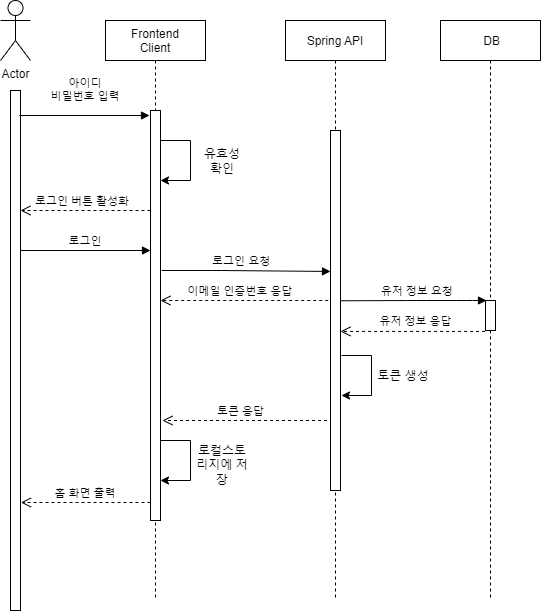

The diagram above was exported from draw.io. Its source (the exported page's mxGraphModel, read from the mxfile embedded in the PNG):
<mxGraphModel dx="2062" dy="1114" grid="1" gridSize="10" guides="1" tooltips="1" connect="1" arrows="1" fold="1" page="1" pageScale="1" pageWidth="827" pageHeight="1169" math="0" shadow="0">
  <root>
    <mxCell id="ZRe5H4zDr6cF647QGmYh-0" />
    <mxCell id="ZRe5H4zDr6cF647QGmYh-1" parent="ZRe5H4zDr6cF647QGmYh-0" />
    <mxCell id="3eAsOWXEwBwbz7Rq_6B8-0" value="Frontend&#10;Client" style="shape=umlLifeline;perimeter=lifelinePerimeter;container=1;collapsible=0;recursiveResize=0;rounded=0;shadow=0;strokeWidth=1;" parent="ZRe5H4zDr6cF647QGmYh-1" vertex="1">
      <mxGeometry x="249" y="210" width="100" height="580" as="geometry" />
    </mxCell>
    <mxCell id="3eAsOWXEwBwbz7Rq_6B8-1" value="" style="points=[];perimeter=orthogonalPerimeter;rounded=0;shadow=0;strokeWidth=1;" parent="3eAsOWXEwBwbz7Rq_6B8-0" vertex="1">
      <mxGeometry x="45" y="90" width="10" height="410" as="geometry" />
    </mxCell>
    <mxCell id="3eAsOWXEwBwbz7Rq_6B8-36" value="" style="edgeStyle=elbowEdgeStyle;elbow=horizontal;endArrow=classic;html=1;rounded=0;" parent="3eAsOWXEwBwbz7Rq_6B8-0" edge="1">
      <mxGeometry width="50" height="50" relative="1" as="geometry">
        <mxPoint x="55" y="120" as="sourcePoint" />
        <mxPoint x="55" y="160" as="targetPoint" />
        <Array as="points">
          <mxPoint x="85" y="140" />
        </Array>
      </mxGeometry>
    </mxCell>
    <mxCell id="3eAsOWXEwBwbz7Rq_6B8-44" value="" style="edgeStyle=elbowEdgeStyle;elbow=horizontal;endArrow=classic;html=1;rounded=0;" parent="3eAsOWXEwBwbz7Rq_6B8-0" edge="1">
      <mxGeometry width="50" height="50" relative="1" as="geometry">
        <mxPoint x="55" y="420" as="sourcePoint" />
        <mxPoint x="55" y="460" as="targetPoint" />
        <Array as="points">
          <mxPoint x="85" y="440" />
        </Array>
      </mxGeometry>
    </mxCell>
    <mxCell id="3eAsOWXEwBwbz7Rq_6B8-5" value="Spring API" style="shape=umlLifeline;perimeter=lifelinePerimeter;container=1;collapsible=0;recursiveResize=0;rounded=0;shadow=0;strokeWidth=1;" parent="ZRe5H4zDr6cF647QGmYh-1" vertex="1">
      <mxGeometry x="429" y="210" width="100" height="580" as="geometry" />
    </mxCell>
    <mxCell id="3eAsOWXEwBwbz7Rq_6B8-6" value="" style="points=[];perimeter=orthogonalPerimeter;rounded=0;shadow=0;strokeWidth=1;" parent="3eAsOWXEwBwbz7Rq_6B8-5" vertex="1">
      <mxGeometry x="45" y="110" width="10" height="360" as="geometry" />
    </mxCell>
    <mxCell id="3eAsOWXEwBwbz7Rq_6B8-8" value="로그인 요청" style="verticalAlign=bottom;endArrow=block;entryX=-0.114;entryY=0.006;shadow=0;strokeWidth=1;entryDx=0;entryDy=0;entryPerimeter=0;" parent="3eAsOWXEwBwbz7Rq_6B8-5" edge="1">
      <mxGeometry x="-0.0525" relative="1" as="geometry">
        <mxPoint x="-123.86000000000001" y="250" as="sourcePoint" />
        <Array as="points">
          <mxPoint x="-63.860000000000014" y="250" />
        </Array>
        <mxPoint as="offset" />
        <mxPoint x="45.000000000000114" y="250.96000000000026" as="targetPoint" />
      </mxGeometry>
    </mxCell>
    <mxCell id="3eAsOWXEwBwbz7Rq_6B8-11" value="Actor" style="shape=umlActor;verticalLabelPosition=bottom;verticalAlign=top;html=1;outlineConnect=0;" parent="ZRe5H4zDr6cF647QGmYh-1" vertex="1">
      <mxGeometry x="144" y="190" width="30" height="60" as="geometry" />
    </mxCell>
    <mxCell id="3eAsOWXEwBwbz7Rq_6B8-12" value=" DB" style="shape=umlLifeline;perimeter=lifelinePerimeter;container=1;collapsible=0;recursiveResize=0;rounded=0;shadow=0;strokeWidth=1;" parent="ZRe5H4zDr6cF647QGmYh-1" vertex="1">
      <mxGeometry x="584" y="210" width="100" height="580" as="geometry" />
    </mxCell>
    <mxCell id="3eAsOWXEwBwbz7Rq_6B8-13" value="" style="points=[];perimeter=orthogonalPerimeter;rounded=0;shadow=0;strokeWidth=1;" parent="3eAsOWXEwBwbz7Rq_6B8-12" vertex="1">
      <mxGeometry x="45" y="280" width="10" height="30" as="geometry" />
    </mxCell>
    <mxCell id="3eAsOWXEwBwbz7Rq_6B8-16" value="" style="points=[];perimeter=orthogonalPerimeter;rounded=0;shadow=0;strokeWidth=1;" parent="ZRe5H4zDr6cF647QGmYh-1" vertex="1">
      <mxGeometry x="154" y="280" width="10" height="520" as="geometry" />
    </mxCell>
    <mxCell id="3eAsOWXEwBwbz7Rq_6B8-17" value="아이디&#10;비밀번호 입력" style="verticalAlign=bottom;endArrow=block;shadow=0;strokeWidth=1;" parent="ZRe5H4zDr6cF647QGmYh-1" edge="1">
      <mxGeometry x="0.0154" y="10" relative="1" as="geometry">
        <mxPoint x="163" y="305" as="sourcePoint" />
        <mxPoint x="293" y="305" as="targetPoint" />
        <mxPoint as="offset" />
      </mxGeometry>
    </mxCell>
    <mxCell id="3eAsOWXEwBwbz7Rq_6B8-18" value="유저 정보 요청" style="verticalAlign=bottom;endArrow=block;shadow=0;strokeWidth=1;exitX=0.98;exitY=0.473;exitDx=0;exitDy=0;exitPerimeter=0;" parent="ZRe5H4zDr6cF647QGmYh-1" source="3eAsOWXEwBwbz7Rq_6B8-6" edge="1">
      <mxGeometry x="0.0485" relative="1" as="geometry">
        <mxPoint x="490" y="490" as="sourcePoint" />
        <mxPoint x="630" y="490" as="targetPoint" />
        <mxPoint as="offset" />
        <Array as="points">
          <mxPoint x="560" y="490" />
          <mxPoint x="610" y="490" />
        </Array>
      </mxGeometry>
    </mxCell>
    <mxCell id="3eAsOWXEwBwbz7Rq_6B8-19" value="유저 정보 응답" style="verticalAlign=bottom;endArrow=open;dashed=1;endSize=8;shadow=0;strokeWidth=1;exitX=-0.045;exitY=1.031;exitDx=0;exitDy=0;exitPerimeter=0;" parent="ZRe5H4zDr6cF647QGmYh-1" source="3eAsOWXEwBwbz7Rq_6B8-13" target="3eAsOWXEwBwbz7Rq_6B8-6" edge="1">
      <mxGeometry x="-0.0515" y="-1" relative="1" as="geometry">
        <mxPoint x="494" y="380" as="targetPoint" />
        <mxPoint x="624" y="381" as="sourcePoint" />
        <mxPoint as="offset" />
      </mxGeometry>
    </mxCell>
    <mxCell id="3eAsOWXEwBwbz7Rq_6B8-20" value="로그인 버튼 활성화" style="verticalAlign=bottom;endArrow=open;dashed=1;endSize=8;shadow=0;strokeWidth=1;" parent="ZRe5H4zDr6cF647QGmYh-1" edge="1">
      <mxGeometry x="0.046" relative="1" as="geometry">
        <mxPoint x="164" y="400" as="targetPoint" />
        <mxPoint as="offset" />
        <mxPoint x="294" y="400" as="sourcePoint" />
      </mxGeometry>
    </mxCell>
    <mxCell id="3eAsOWXEwBwbz7Rq_6B8-21" value="로그인" style="verticalAlign=bottom;endArrow=block;shadow=0;strokeWidth=1;" parent="ZRe5H4zDr6cF647QGmYh-1" edge="1">
      <mxGeometry x="-0.0027" relative="1" as="geometry">
        <mxPoint x="164" y="440" as="sourcePoint" />
        <mxPoint x="294" y="440" as="targetPoint" />
        <mxPoint as="offset" />
      </mxGeometry>
    </mxCell>
    <mxCell id="3eAsOWXEwBwbz7Rq_6B8-22" value="이메일 인증번호 응답" style="verticalAlign=bottom;endArrow=open;dashed=1;endSize=8;exitX=-0.229;exitY=0.449;shadow=0;strokeWidth=1;exitDx=0;exitDy=0;exitPerimeter=0;" parent="ZRe5H4zDr6cF647QGmYh-1" edge="1">
      <mxGeometry x="0.046" relative="1" as="geometry">
        <mxPoint x="304" y="490" as="targetPoint" />
        <mxPoint as="offset" />
        <mxPoint x="471.71000000000004" y="490" as="sourcePoint" />
      </mxGeometry>
    </mxCell>
    <mxCell id="3eAsOWXEwBwbz7Rq_6B8-26" value="토큰 응답" style="verticalAlign=bottom;endArrow=open;dashed=1;endSize=8;shadow=0;strokeWidth=1;" parent="ZRe5H4zDr6cF647QGmYh-1" edge="1">
      <mxGeometry x="0.046" relative="1" as="geometry">
        <mxPoint x="306" y="610" as="targetPoint" />
        <mxPoint as="offset" />
        <mxPoint x="470.5" y="610" as="sourcePoint" />
      </mxGeometry>
    </mxCell>
    <mxCell id="3eAsOWXEwBwbz7Rq_6B8-39" value="유효성&lt;br&gt;확인" style="text;html=1;strokeColor=none;fillColor=none;align=center;verticalAlign=middle;whiteSpace=wrap;rounded=0;" parent="ZRe5H4zDr6cF647QGmYh-1" vertex="1">
      <mxGeometry x="336" y="336" width="60" height="30" as="geometry" />
    </mxCell>
    <mxCell id="3eAsOWXEwBwbz7Rq_6B8-42" value="" style="edgeStyle=elbowEdgeStyle;elbow=horizontal;endArrow=classic;html=1;rounded=0;" parent="ZRe5H4zDr6cF647QGmYh-1" edge="1">
      <mxGeometry width="50" height="50" relative="1" as="geometry">
        <mxPoint x="485" y="545" as="sourcePoint" />
        <mxPoint x="485" y="585" as="targetPoint" />
        <Array as="points">
          <mxPoint x="515" y="565" />
        </Array>
      </mxGeometry>
    </mxCell>
    <mxCell id="3eAsOWXEwBwbz7Rq_6B8-43" value="토큰 생성" style="text;html=1;strokeColor=none;fillColor=none;align=center;verticalAlign=middle;whiteSpace=wrap;rounded=0;" parent="ZRe5H4zDr6cF647QGmYh-1" vertex="1">
      <mxGeometry x="517" y="551" width="60" height="30" as="geometry" />
    </mxCell>
    <mxCell id="3eAsOWXEwBwbz7Rq_6B8-4" value="홈 화면 출력" style="verticalAlign=bottom;endArrow=open;dashed=1;endSize=8;shadow=0;strokeWidth=1;" parent="ZRe5H4zDr6cF647QGmYh-1" edge="1">
      <mxGeometry relative="1" as="geometry">
        <mxPoint x="164.45" y="692" as="targetPoint" />
        <mxPoint x="294" y="692" as="sourcePoint" />
        <mxPoint as="offset" />
      </mxGeometry>
    </mxCell>
    <mxCell id="3eAsOWXEwBwbz7Rq_6B8-45" value="로컬스토리지에 저장" style="text;html=1;strokeColor=none;fillColor=none;align=center;verticalAlign=middle;whiteSpace=wrap;rounded=0;" parent="ZRe5H4zDr6cF647QGmYh-1" vertex="1">
      <mxGeometry x="336" y="640" width="60" height="30" as="geometry" />
    </mxCell>
  </root>
</mxGraphModel>